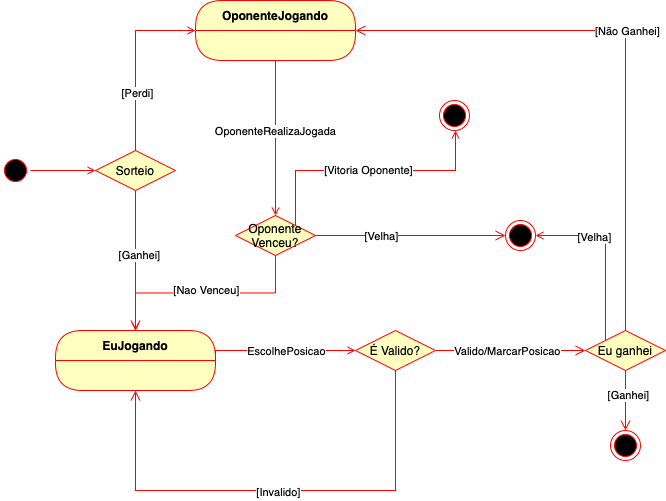

The diagram above was exported from draw.io. Its source (the exported page's mxGraphModel, read from the mxfile embedded in the PNG):
<mxGraphModel dx="946" dy="673" grid="1" gridSize="10" guides="1" tooltips="1" connect="1" arrows="1" fold="1" page="1" pageScale="1" pageWidth="827" pageHeight="1169" math="0" shadow="0">
  <root>
    <mxCell id="0" />
    <mxCell id="1" parent="0" />
    <mxCell id="kERHCe-IlDGXfvVwleib-18" style="edgeStyle=orthogonalEdgeStyle;rounded=0;orthogonalLoop=1;jettySize=auto;html=1;exitX=1;exitY=0.5;exitDx=0;exitDy=0;entryX=0;entryY=0.5;entryDx=0;entryDy=0;strokeColor=#FF0000;endArrow=open;endFill=0;" edge="1" parent="1" source="kERHCe-IlDGXfvVwleib-1" target="kERHCe-IlDGXfvVwleib-3">
      <mxGeometry relative="1" as="geometry" />
    </mxCell>
    <mxCell id="kERHCe-IlDGXfvVwleib-1" value="" style="ellipse;html=1;shape=startState;fillColor=#000000;strokeColor=#ff0000;" vertex="1" parent="1">
      <mxGeometry x="25" y="225" width="30" height="30" as="geometry" />
    </mxCell>
    <mxCell id="kERHCe-IlDGXfvVwleib-9" style="edgeStyle=orthogonalEdgeStyle;rounded=0;orthogonalLoop=1;jettySize=auto;html=1;entryX=0;entryY=0;entryDx=0;entryDy=0;strokeColor=#FF0000;endArrow=open;endFill=0;" edge="1" parent="1" source="kERHCe-IlDGXfvVwleib-3" target="kERHCe-IlDGXfvVwleib-7">
      <mxGeometry relative="1" as="geometry">
        <mxPoint x="160" y="100" as="targetPoint" />
        <Array as="points">
          <mxPoint x="160" y="100" />
        </Array>
      </mxGeometry>
    </mxCell>
    <mxCell id="kERHCe-IlDGXfvVwleib-11" value="[Perdi]" style="edgeLabel;html=1;align=center;verticalAlign=middle;resizable=0;points=[];" vertex="1" connectable="0" parent="kERHCe-IlDGXfvVwleib-9">
      <mxGeometry x="-0.3556" y="-1" relative="1" as="geometry">
        <mxPoint as="offset" />
      </mxGeometry>
    </mxCell>
    <mxCell id="kERHCe-IlDGXfvVwleib-3" value="Sorteio" style="rhombus;whiteSpace=wrap;html=1;fillColor=#ffffc0;strokeColor=#ff0000;" vertex="1" parent="1">
      <mxGeometry x="120" y="220" width="80" height="40" as="geometry" />
    </mxCell>
    <mxCell id="kERHCe-IlDGXfvVwleib-5" value="" style="edgeStyle=orthogonalEdgeStyle;html=1;align=left;verticalAlign=top;endArrow=open;endSize=8;strokeColor=#ff0000;rounded=0;" edge="1" source="kERHCe-IlDGXfvVwleib-3" parent="1" target="kERHCe-IlDGXfvVwleib-13">
      <mxGeometry x="-0.6667" relative="1" as="geometry">
        <mxPoint x="160" y="290" as="targetPoint" />
        <mxPoint as="offset" />
      </mxGeometry>
    </mxCell>
    <mxCell id="kERHCe-IlDGXfvVwleib-16" value="[Ganhei]" style="edgeLabel;html=1;align=center;verticalAlign=middle;resizable=0;points=[];" vertex="1" connectable="0" parent="kERHCe-IlDGXfvVwleib-5">
      <mxGeometry x="-0.0857" y="3" relative="1" as="geometry">
        <mxPoint as="offset" />
      </mxGeometry>
    </mxCell>
    <mxCell id="kERHCe-IlDGXfvVwleib-6" value="OponenteJogando" style="swimlane;fontStyle=1;align=center;verticalAlign=middle;childLayout=stackLayout;horizontal=1;startSize=30;horizontalStack=0;resizeParent=0;resizeLast=1;container=0;fontColor=#000000;collapsible=0;rounded=1;arcSize=30;strokeColor=#ff0000;fillColor=#ffffc0;swimlaneFillColor=#ffffc0;dropTarget=0;" vertex="1" parent="1">
      <mxGeometry x="220" y="70" width="160" height="60" as="geometry" />
    </mxCell>
    <mxCell id="kERHCe-IlDGXfvVwleib-7" value="&amp;nbsp;" style="text;html=1;strokeColor=none;fillColor=none;align=center;verticalAlign=middle;spacingLeft=4;spacingRight=4;whiteSpace=wrap;overflow=hidden;rotatable=0;fontColor=#000000;" vertex="1" parent="kERHCe-IlDGXfvVwleib-6">
      <mxGeometry y="30" width="160" height="30" as="geometry" />
    </mxCell>
    <mxCell id="kERHCe-IlDGXfvVwleib-13" value="EuJogando" style="swimlane;fontStyle=1;align=center;verticalAlign=middle;childLayout=stackLayout;horizontal=1;startSize=30;horizontalStack=0;resizeParent=0;resizeLast=1;container=0;fontColor=#000000;collapsible=0;rounded=1;arcSize=30;strokeColor=#ff0000;fillColor=#ffffc0;swimlaneFillColor=#ffffc0;dropTarget=0;" vertex="1" parent="1">
      <mxGeometry x="80" y="400" width="160" height="60" as="geometry" />
    </mxCell>
    <mxCell id="kERHCe-IlDGXfvVwleib-17" value="&amp;nbsp;" style="text;html=1;strokeColor=none;fillColor=none;align=center;verticalAlign=middle;spacingLeft=4;spacingRight=4;whiteSpace=wrap;overflow=hidden;rotatable=0;fontColor=#000000;" vertex="1" parent="kERHCe-IlDGXfvVwleib-13">
      <mxGeometry y="30" width="160" height="30" as="geometry" />
    </mxCell>
    <mxCell id="kERHCe-IlDGXfvVwleib-22" value="É Valido?" style="rhombus;whiteSpace=wrap;html=1;fillColor=#ffffc0;strokeColor=#ff0000;" vertex="1" parent="1">
      <mxGeometry x="380" y="400" width="80" height="40" as="geometry" />
    </mxCell>
    <mxCell id="kERHCe-IlDGXfvVwleib-23" value="" style="edgeStyle=orthogonalEdgeStyle;html=1;align=left;verticalAlign=bottom;endArrow=open;endSize=8;strokeColor=#ff0000;rounded=0;entryX=0;entryY=0.5;entryDx=0;entryDy=0;" edge="1" source="kERHCe-IlDGXfvVwleib-22" parent="1" target="kERHCe-IlDGXfvVwleib-28">
      <mxGeometry x="-1" relative="1" as="geometry">
        <mxPoint x="560" y="420" as="targetPoint" />
      </mxGeometry>
    </mxCell>
    <mxCell id="kERHCe-IlDGXfvVwleib-31" value="Valido/MarcarPosicao" style="edgeLabel;html=1;align=center;verticalAlign=middle;resizable=0;points=[];" vertex="1" connectable="0" parent="kERHCe-IlDGXfvVwleib-23">
      <mxGeometry x="-0.0533" relative="1" as="geometry">
        <mxPoint as="offset" />
      </mxGeometry>
    </mxCell>
    <mxCell id="kERHCe-IlDGXfvVwleib-24" value="" style="edgeStyle=orthogonalEdgeStyle;html=1;align=left;verticalAlign=top;endArrow=open;endSize=8;strokeColor=#ff0000;rounded=0;entryX=0.5;entryY=1;entryDx=0;entryDy=0;" edge="1" source="kERHCe-IlDGXfvVwleib-22" parent="1" target="kERHCe-IlDGXfvVwleib-17">
      <mxGeometry x="-1" relative="1" as="geometry">
        <mxPoint x="420" y="560" as="targetPoint" />
        <Array as="points">
          <mxPoint x="420" y="560" />
          <mxPoint x="160" y="560" />
        </Array>
      </mxGeometry>
    </mxCell>
    <mxCell id="kERHCe-IlDGXfvVwleib-27" value="[Invalido]" style="edgeLabel;html=1;align=center;verticalAlign=middle;resizable=0;points=[];" vertex="1" connectable="0" parent="kERHCe-IlDGXfvVwleib-24">
      <mxGeometry x="-0.0083" y="1" relative="1" as="geometry">
        <mxPoint as="offset" />
      </mxGeometry>
    </mxCell>
    <mxCell id="kERHCe-IlDGXfvVwleib-25" style="edgeStyle=orthogonalEdgeStyle;rounded=0;orthogonalLoop=1;jettySize=auto;html=1;exitX=1;exitY=0;exitDx=0;exitDy=0;entryX=0;entryY=0.5;entryDx=0;entryDy=0;endArrow=open;endFill=0;strokeColor=#FF0000;" edge="1" parent="1" source="kERHCe-IlDGXfvVwleib-17" target="kERHCe-IlDGXfvVwleib-22">
      <mxGeometry relative="1" as="geometry">
        <Array as="points">
          <mxPoint x="240" y="420" />
        </Array>
      </mxGeometry>
    </mxCell>
    <mxCell id="kERHCe-IlDGXfvVwleib-26" value="EscolhePosicao" style="edgeLabel;html=1;align=center;verticalAlign=middle;resizable=0;points=[];" vertex="1" connectable="0" parent="kERHCe-IlDGXfvVwleib-25">
      <mxGeometry x="-0.1733" y="3" relative="1" as="geometry">
        <mxPoint x="18" y="3" as="offset" />
      </mxGeometry>
    </mxCell>
    <mxCell id="kERHCe-IlDGXfvVwleib-35" style="edgeStyle=orthogonalEdgeStyle;rounded=0;orthogonalLoop=1;jettySize=auto;html=1;exitX=0;exitY=0;exitDx=0;exitDy=0;entryX=1;entryY=0.5;entryDx=0;entryDy=0;endArrow=open;endFill=0;strokeColor=#FF0000;" edge="1" parent="1" source="kERHCe-IlDGXfvVwleib-28" target="kERHCe-IlDGXfvVwleib-34">
      <mxGeometry relative="1" as="geometry">
        <Array as="points">
          <mxPoint x="630" y="305" />
        </Array>
      </mxGeometry>
    </mxCell>
    <mxCell id="kERHCe-IlDGXfvVwleib-36" value="[Velha]" style="edgeLabel;html=1;align=center;verticalAlign=middle;resizable=0;points=[];" vertex="1" connectable="0" parent="kERHCe-IlDGXfvVwleib-35">
      <mxGeometry x="0.3371" y="1" relative="1" as="geometry">
        <mxPoint as="offset" />
      </mxGeometry>
    </mxCell>
    <mxCell id="kERHCe-IlDGXfvVwleib-28" value="Eu ganhei" style="rhombus;whiteSpace=wrap;html=1;fillColor=#ffffc0;strokeColor=#ff0000;" vertex="1" parent="1">
      <mxGeometry x="610" y="400" width="80" height="40" as="geometry" />
    </mxCell>
    <mxCell id="kERHCe-IlDGXfvVwleib-29" value="" style="edgeStyle=orthogonalEdgeStyle;html=1;align=left;verticalAlign=bottom;endArrow=open;endSize=8;strokeColor=#ff0000;rounded=0;entryX=1;entryY=0;entryDx=0;entryDy=0;" edge="1" source="kERHCe-IlDGXfvVwleib-28" parent="1" target="kERHCe-IlDGXfvVwleib-7">
      <mxGeometry x="-1" relative="1" as="geometry">
        <mxPoint x="790" y="420" as="targetPoint" />
        <Array as="points">
          <mxPoint x="650" y="100" />
        </Array>
      </mxGeometry>
    </mxCell>
    <mxCell id="kERHCe-IlDGXfvVwleib-33" value="[Não Ganhei]" style="edgeLabel;html=1;align=center;verticalAlign=middle;resizable=0;points=[];" vertex="1" connectable="0" parent="kERHCe-IlDGXfvVwleib-29">
      <mxGeometry x="0.0526" y="-1" relative="1" as="geometry">
        <mxPoint x="1" y="1" as="offset" />
      </mxGeometry>
    </mxCell>
    <mxCell id="kERHCe-IlDGXfvVwleib-30" value="" style="edgeStyle=orthogonalEdgeStyle;html=1;align=left;verticalAlign=top;endArrow=open;endSize=8;strokeColor=#ff0000;rounded=0;" edge="1" source="kERHCe-IlDGXfvVwleib-28" parent="1">
      <mxGeometry x="-1" relative="1" as="geometry">
        <mxPoint x="650" y="500" as="targetPoint" />
      </mxGeometry>
    </mxCell>
    <mxCell id="kERHCe-IlDGXfvVwleib-37" value="[Ganhei]" style="edgeLabel;html=1;align=center;verticalAlign=middle;resizable=0;points=[];" vertex="1" connectable="0" parent="kERHCe-IlDGXfvVwleib-30">
      <mxGeometry x="-0.2" y="2" relative="1" as="geometry">
        <mxPoint as="offset" />
      </mxGeometry>
    </mxCell>
    <mxCell id="kERHCe-IlDGXfvVwleib-32" value="" style="ellipse;html=1;shape=endState;fillColor=#000000;strokeColor=#ff0000;" vertex="1" parent="1">
      <mxGeometry x="635" y="500" width="30" height="30" as="geometry" />
    </mxCell>
    <mxCell id="kERHCe-IlDGXfvVwleib-34" value="" style="ellipse;html=1;shape=endState;fillColor=#000000;strokeColor=#ff0000;" vertex="1" parent="1">
      <mxGeometry x="530" y="290" width="30" height="30" as="geometry" />
    </mxCell>
    <mxCell id="kERHCe-IlDGXfvVwleib-50" value="[Vitoria Oponente]" style="edgeStyle=orthogonalEdgeStyle;rounded=0;orthogonalLoop=1;jettySize=auto;html=1;exitX=1;exitY=0;exitDx=0;exitDy=0;endArrow=open;endFill=0;strokeColor=#FF0000;" edge="1" parent="1" source="kERHCe-IlDGXfvVwleib-38">
      <mxGeometry relative="1" as="geometry">
        <mxPoint x="480" y="200" as="targetPoint" />
        <Array as="points">
          <mxPoint x="320" y="240" />
          <mxPoint x="480" y="240" />
        </Array>
      </mxGeometry>
    </mxCell>
    <mxCell id="kERHCe-IlDGXfvVwleib-52" style="edgeStyle=orthogonalEdgeStyle;rounded=0;orthogonalLoop=1;jettySize=auto;html=1;exitX=0.5;exitY=1;exitDx=0;exitDy=0;endArrow=open;endFill=0;strokeColor=#FF0000;" edge="1" parent="1" source="kERHCe-IlDGXfvVwleib-38" target="kERHCe-IlDGXfvVwleib-13">
      <mxGeometry relative="1" as="geometry" />
    </mxCell>
    <mxCell id="kERHCe-IlDGXfvVwleib-53" value="[Nao Venceu]" style="edgeLabel;html=1;align=center;verticalAlign=middle;resizable=0;points=[];" vertex="1" connectable="0" parent="kERHCe-IlDGXfvVwleib-52">
      <mxGeometry x="0.1395" y="-3" relative="1" as="geometry">
        <mxPoint x="15" as="offset" />
      </mxGeometry>
    </mxCell>
    <mxCell id="kERHCe-IlDGXfvVwleib-38" value="Oponente Venceu?" style="rhombus;whiteSpace=wrap;html=1;fillColor=#ffffc0;strokeColor=#ff0000;" vertex="1" parent="1">
      <mxGeometry x="260" y="285" width="80" height="40" as="geometry" />
    </mxCell>
    <mxCell id="kERHCe-IlDGXfvVwleib-39" value="" style="edgeStyle=orthogonalEdgeStyle;html=1;align=left;verticalAlign=bottom;endArrow=open;endSize=8;strokeColor=#ff0000;rounded=0;entryX=0;entryY=0.5;entryDx=0;entryDy=0;" edge="1" source="kERHCe-IlDGXfvVwleib-38" parent="1" target="kERHCe-IlDGXfvVwleib-34">
      <mxGeometry x="-1" relative="1" as="geometry">
        <mxPoint x="460" y="240" as="targetPoint" />
      </mxGeometry>
    </mxCell>
    <mxCell id="kERHCe-IlDGXfvVwleib-41" value="[Velha]" style="edgeLabel;html=1;align=center;verticalAlign=middle;resizable=0;points=[];" vertex="1" connectable="0" parent="kERHCe-IlDGXfvVwleib-39">
      <mxGeometry x="-0.3191" relative="1" as="geometry">
        <mxPoint as="offset" />
      </mxGeometry>
    </mxCell>
    <mxCell id="kERHCe-IlDGXfvVwleib-47" style="edgeStyle=orthogonalEdgeStyle;rounded=0;orthogonalLoop=1;jettySize=auto;html=1;exitX=0.5;exitY=1;exitDx=0;exitDy=0;entryX=0.5;entryY=0;entryDx=0;entryDy=0;endArrow=open;endFill=0;strokeColor=#FF0000;" edge="1" parent="1" source="kERHCe-IlDGXfvVwleib-7" target="kERHCe-IlDGXfvVwleib-38">
      <mxGeometry relative="1" as="geometry">
        <mxPoint x="300" y="170" as="targetPoint" />
      </mxGeometry>
    </mxCell>
    <mxCell id="kERHCe-IlDGXfvVwleib-48" value="OponenteRealizaJogada" style="edgeLabel;html=1;align=center;verticalAlign=middle;resizable=0;points=[];" vertex="1" connectable="0" parent="kERHCe-IlDGXfvVwleib-47">
      <mxGeometry x="-0.1" y="-1" relative="1" as="geometry">
        <mxPoint as="offset" />
      </mxGeometry>
    </mxCell>
    <mxCell id="kERHCe-IlDGXfvVwleib-51" value="" style="ellipse;html=1;shape=endState;fillColor=#000000;strokeColor=#ff0000;" vertex="1" parent="1">
      <mxGeometry x="464" y="170" width="30" height="30" as="geometry" />
    </mxCell>
  </root>
</mxGraphModel>